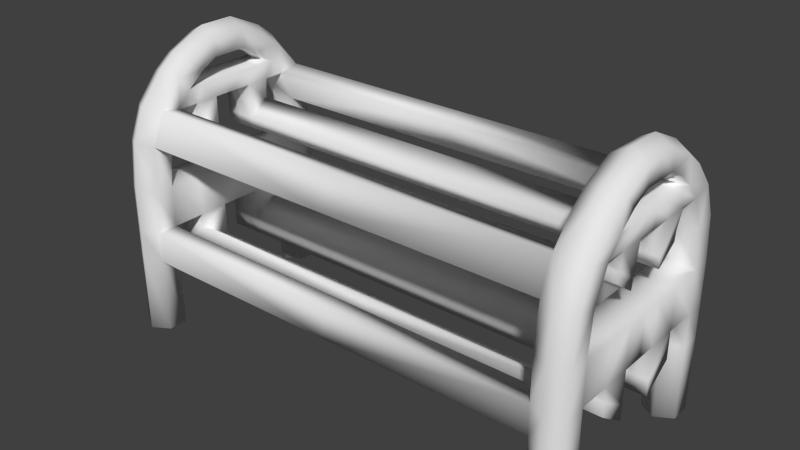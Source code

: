 # Source: ball_rack.blend  (saved by Blender 2.69.0; exported with 4.5.12 LTS)
import bpy
from mathutils import Matrix  # noqa: F401  (used for matrix-valued properties, if any)

bpy.ops.wm.read_factory_settings(use_empty=True)
scene = bpy.context.scene
scene.name = 'Scene'

# ---- collections
col_collection_1 = bpy.data.collections.new('Collection 1'); scene.collection.children.link(col_collection_1)

# ---- world
world_world = bpy.data.worlds.new('World'); scene.world = world_world
world_world.color = (0.05088, 0.05088, 0.05088)
world_world.use_sun_shadow = False
world_world.sun_shadow_jitter_overblur = 0.0
world_world.cycles.sampling_method = 'MANUAL'
world_world.cycles.sample_map_resolution = 256

# ---- meshes
me_cylinder = bpy.data.meshes.new('Cylinder')
me_cylinder.from_pydata([(-1.217, -0.3975, -0.00947), (-1.217, 0.3975, -0.00947), (-1.128, -0.4502, -0.009471), (-1.128, 0.4502, -0.009471), (-1.128, -0.5556, -0.009471), (-1.128, 0.5556, -0.009471), (-1.217, -0.6083, -0.00947), (-1.217, 0.6083, -0.00947), (-1.306, -0.5556, -0.009471), (-1.306, 0.5556, -0.009471), (-1.306, -0.4502, -0.009471), (-1.306, 0.4502, -0.009471), (-1.217, -7.947e-10, 1.373), (-1.128, -7.947e-10, 1.383), (-1.128, -7.947e-10, 1.482), (-1.217, -7.947e-10, 1.533), (-1.217, -0.3975, 0.5635), (-1.217, -0.3892, 0.8404), (-1.306, -7.947e-10, 1.383), (-1.128, -0.4502, 0.7894), (-1.128, -0.4502, 0.5635), (-1.306, -7.947e-10, 1.482), (-1.128, -0.5556, 0.7951), (-1.128, -0.5556, 0.5635), (-1.217, 0.3975, 0.5635), (-1.217, 0.3892, 0.8404), (-1.217, -0.6083, 0.7976), (-1.217, -0.6083, 0.5635), (-1.306, -0.5556, 0.7951), (-1.306, -0.5556, 0.5635), (-1.306, -0.4502, 0.7894), (-1.128, 0.4502, 0.7894), (-1.306, -0.4502, 0.5635), (1.217, -0.3975, -0.00947), (1.217, 0.3975, -0.00947), (-1.128, 0.4502, 0.5635), (-1.217, -0.09303, 1.366), (-1.128, -0.09838, 1.383), (-1.128, -0.09769, 1.482), (-1.217, -0.09571, 1.533), (-1.306, -0.09769, 1.482), (-1.306, -0.09838, 1.383), (-1.217, -0.3348, 1.124), (-1.217, -0.3925, 0.9956), (-1.128, -0.4277, 1.01), (-1.128, -0.3529, 1.176), (-1.128, -0.5327, 1.029), (-1.128, -0.4626, 1.202), (-1.217, -0.5852, 1.038), (-1.217, -0.5213, 1.207), (-1.306, -0.5327, 1.029), (-1.306, -0.4626, 1.202), (-1.306, -0.3529, 1.176), (-1.306, -0.4277, 1.01), (-1.217, -0.1755, 1.328), (-1.217, -0.2286, 1.279), (-1.128, -0.2798, 1.262), (-1.128, 0.5556, 0.7951), (-1.128, 0.5556, 0.5635), (-1.217, 0.6083, 0.7976), (-1.217, 0.6083, 0.5635), (-1.306, 0.5556, 0.7951), (-1.306, 0.5556, 0.5635), (-1.306, 0.4502, 0.7894), (-1.306, 0.4502, 0.5635), (1.128, -0.4502, -0.009471), (1.128, 0.4502, -0.009471), (-1.128, -0.1904, 1.335), (-1.217, 0.09303, 1.366), (-1.128, 0.09838, 1.383), (-1.128, 0.09769, 1.482), (-1.217, 0.09571, 1.533), (-1.306, 0.09769, 1.482), (-1.306, 0.09838, 1.383), (-1.217, 0.3348, 1.124), (-1.217, 0.3925, 0.9956), (-1.128, 0.4277, 1.01), (-1.128, 0.3529, 1.176), (-1.128, 0.5327, 1.029), (-1.128, 0.4626, 1.202), (-1.217, 0.5852, 1.038), (-1.217, 0.5213, 1.207), (-1.306, 0.5327, 1.029), (-1.306, 0.4626, 1.202), (-1.306, 0.3529, 1.176), (-1.306, 0.4277, 1.01), (-1.128, -0.3431, 1.339), (-1.217, 0.1755, 1.328), (-1.128, -0.2506, 1.41), (-1.217, 0.2286, 1.279), (-1.217, -0.3756, 1.375), (-1.128, 0.2798, 1.262), (-1.306, -7.947e-10, 1.262), (-1.306, -7.947e-10, 1.176), (-1.128, -7.947e-10, 1.262), (-1.128, -7.947e-10, 1.176), (-1.217, -7.947e-10, 1.262), (-1.217, -7.947e-10, 1.154), (-1.217, -0.2871, 1.443), (-1.128, 0.1904, 1.335), (-1.306, -0.3431, 1.339), (1.128, -0.5556, -0.009471), (1.128, 0.5556, -0.009471), (-1.128, 0.3431, 1.339), (-1.128, 0.2506, 1.41), (-1.217, 0.3756, 1.375), (-1.217, 0.2871, 1.443), (-1.306, -0.2506, 1.41), (-1.306, -0.1904, 1.335), (-1.306, -0.2798, 1.262), (-1.128, -0.4502, 0.3956), (-1.128, -0.5556, 0.3956), (-1.306, 0.3431, 1.339), (-1.217, -0.6083, 0.3956), (-1.306, -0.5556, 0.3956), (1.217, -0.6083, -0.00947), (-1.306, -0.4502, 0.3956), (-1.217, -0.3975, 0.3956), (1.217, 0.6083, -0.00947), (1.306, -0.5556, -0.009471), (1.306, 0.5556, -0.009471), (1.306, -0.4502, -0.009471), (1.306, 0.4502, -0.009471), (1.217, -7.947e-10, 1.373), (1.128, -7.947e-10, 1.383), (1.128, -7.947e-10, 1.482), (1.217, -7.947e-10, 1.533), (-1.306, 0.2506, 1.41), (-1.306, 0.1904, 1.335), (-1.306, 0.2798, 1.262), (0.0, -0.5556, 0.3956), (-1.128, 0.4502, 0.3956), (0.0, -0.4626, 1.202), (-1.128, 0.5556, 0.3956), (0.0, -0.3529, 1.176), (0.0, -0.4502, 0.3956), (-1.217, 0.6083, 0.3956), (0.0, -0.4277, 1.01), (0.0, -0.5327, 1.029), (0.0, -0.5556, 0.5635), (0.0, -0.4502, 0.5635), (1.217, -0.3975, 0.5635), (1.217, -0.3892, 0.8404), (1.306, -7.947e-10, 1.383), (1.128, -0.4502, 0.7894), (1.128, -0.4502, 0.5635), (1.306, -7.947e-10, 1.482), (-1.306, 0.5556, 0.3956), (-1.306, 0.4502, 0.3956), (-1.217, 0.3975, 0.3956), (1.128, -0.5556, 0.7951), (1.128, -0.5556, 0.5635), (1.217, 0.3975, 0.5635), (1.217, 0.3892, 0.8404), (1.217, -0.6083, 0.7976), (1.217, -0.6083, 0.5635), (1.306, -0.5556, 0.7951), (1.306, -0.5556, 0.5635), (1.306, -0.4502, 0.7894), (1.128, 0.4502, 0.7894), (0.0, 0.5556, 0.3956), (0.0, 0.4626, 1.202), (0.0, 0.3529, 1.176), (0.0, 0.4502, 0.3956), (1.306, -0.4502, 0.5635), (1.128, 0.4502, 0.5635), (1.217, -0.09303, 1.366), (1.128, -0.09838, 1.383), (1.128, -0.09769, 1.482), (1.217, -0.09571, 1.533), (1.306, -0.09769, 1.482), (0.0, 0.4277, 1.01), (1.306, -0.09838, 1.383), (0.0, 0.5327, 1.029), (1.217, -0.3348, 1.124), (0.0, 0.5556, 0.5635), (0.0, 0.4502, 0.5635), (1.217, -0.3925, 0.9956), (1.128, -0.4277, 1.01), (1.128, -0.3529, 1.176), (1.128, -0.5327, 1.029), (1.128, -0.4626, 1.202), (1.217, -0.5852, 1.038), (1.217, -0.5213, 1.207), (1.306, -0.5327, 1.029), (1.306, -0.4626, 1.202), (1.306, -0.3529, 1.176), (1.306, -0.4277, 1.01), (1.217, -0.1755, 1.328), (1.217, -0.2286, 1.279), (1.128, -0.2798, 1.262), (1.128, 0.5556, 0.7951), (1.128, 0.5556, 0.5635), (1.217, 0.6083, 0.7976), (1.217, 0.6083, 0.5635), (1.306, 0.5556, 0.7951), (1.306, 0.5556, 0.5635), (1.306, 0.4502, 0.7894), (1.306, 0.4502, 0.5635), (1.128, -0.1904, 1.335), (1.217, 0.09303, 1.366), (1.128, 0.09838, 1.383), (1.128, 0.09769, 1.482), (1.217, 0.09571, 1.533), (1.306, 0.09769, 1.482), (1.306, 0.09838, 1.383), (1.217, 0.3348, 1.124), (1.217, 0.3925, 0.9956), (1.128, 0.4277, 1.01), (1.128, 0.3529, 1.176), (1.128, 0.5327, 1.029), (1.128, 0.4626, 1.202), (-1.128, -0.2747, 0.414), (-1.128, -0.1125, 0.3033), (-1.306, -0.2747, 0.414), (-1.306, -0.1125, 0.3033), (-1.217, -0.1125, 0.3033), (-1.217, -0.2747, 0.414), (-1.306, -0.2747, 0.7894), (-1.306, -0.1125, 0.7894), (-1.217, -0.2655, 0.7994), (-1.217, -0.1226, 0.7902), (-1.217, -0.2747, 0.5635), (-1.217, -0.1125, 0.5635), (-1.306, -0.1125, 0.5635), (-1.306, -0.2747, 0.5635), (-1.128, -0.2747, 0.7894), (-1.128, -0.1125, 0.7894), (-1.128, -0.1125, 0.5635), (-1.128, -0.2747, 0.5635), (-1.306, -0.1125, 0.3879), (-1.217, -0.2747, 0.4888), (-1.128, -0.2747, 0.4888), (-1.306, -0.2747, 0.4888), (1.217, 0.5852, 1.038), (-1.128, -0.1125, 0.3879), (1.217, 0.5213, 1.207), (-1.217, -0.1125, 0.3879), (-1.128, -0.1108, 0.9937), (1.306, 0.5327, 1.029), (1.306, 0.4626, 1.202), (-1.128, -0.2329, 1.072), (-1.217, -0.2329, 1.072), (-1.217, -0.1108, 0.9937), (-1.293, -0.2329, 1.072), (-1.293, -0.1108, 0.9937), (-1.306, -0.1118, 1.176), (-1.306, -0.241, 1.176), (-1.128, -0.2033, 1.262), (-1.128, -0.07651, 1.262), (-1.217, -0.08202, 1.13), (-1.217, -0.2579, 1.14), (-1.306, -0.07651, 1.262), (-1.306, -0.2033, 1.262), (-1.128, -0.241, 1.176), (-1.128, -0.1118, 1.176), (-1.217, -0.1795, 1.266), (-1.217, -0.08312, 1.263), (-1.128, -0.1152, 0.9355), (-1.128, -0.2323, 1.017), (-1.217, -0.2323, 1.017), (-1.217, -0.1152, 0.9355), (-1.291, -0.2323, 1.017), (-1.291, -0.1152, 0.9355), (0.0, -0.1125, 0.3879), (0.0, -0.2747, 0.4888), (0.0, -0.2747, 0.414), (0.0, -0.1125, 0.3033), (0.0, -0.2329, 1.072), (0.0, -0.2323, 1.017), (0.0, -0.1152, 0.9355), (0.0, -0.1108, 0.9937), (1.306, 0.3529, 1.176), (1.306, 0.4277, 1.01), (1.128, -0.3431, 1.339), (1.217, 0.1755, 1.328), (1.128, -0.2506, 1.41), (1.217, 0.2286, 1.279), (1.217, -0.3756, 1.375), (1.128, 0.2798, 1.262), (1.306, -7.947e-10, 1.262), (1.306, -7.947e-10, 1.176), (1.128, -7.947e-10, 1.262), (1.128, -7.947e-10, 1.176), (-1.306, -7.947e-10, 0.7894), (-1.306, -7.947e-10, 0.5635), (-1.217, -7.947e-10, 0.7889), (-1.128, -7.947e-10, 0.7894), (-1.217, -7.947e-10, 0.5635), (-1.128, -7.947e-10, 0.5635), (1.217, -7.947e-10, 1.262), (1.217, -7.947e-10, 1.154), (1.217, -0.2871, 1.443), (1.128, 0.1904, 1.335), (1.306, -0.3431, 1.339), (1.128, 0.3431, 1.339), (1.128, 0.2506, 1.41), (1.217, 0.3756, 1.375), (1.217, 0.2871, 1.443), (1.306, -0.2506, 1.41), (1.306, -0.1904, 1.335), (1.306, -0.2798, 1.262), (1.128, -0.4502, 0.3956), (1.128, -0.5556, 0.3956), (1.306, 0.3431, 1.339), (1.217, -0.6083, 0.3956), (1.306, -0.5556, 0.3956), (1.306, -0.4502, 0.3956), (1.217, -0.3975, 0.3956), (1.306, 0.2506, 1.41), (1.306, 0.1904, 1.335), (1.306, 0.2798, 1.262), (1.128, 0.4502, 0.3956), (1.128, 0.5556, 0.3956), (1.217, 0.6083, 0.3956), (1.306, 0.5556, 0.3956), (1.306, 0.4502, 0.3956), (1.217, 0.3975, 0.3956), (1.128, -0.2747, 0.414), (1.128, -0.1125, 0.3033), (-1.128, 0.2747, 0.414), (-1.128, 0.1125, 0.3033), (-1.306, 0.2747, 0.414), (-1.306, 0.1125, 0.3033), (-1.217, 0.1125, 0.3033), (-1.217, 0.2747, 0.414), (-1.306, 0.2747, 0.7894), (-1.306, 0.1125, 0.7894), (-1.217, 0.2655, 0.7994), (-1.217, 0.1226, 0.7902), (-1.217, 0.2747, 0.5635), (-1.217, 0.1125, 0.5635), (-1.306, 0.1125, 0.5635), (-1.306, 0.2747, 0.5635), (-1.128, 0.2747, 0.7894), (-1.128, 0.1125, 0.7894), (-1.128, 0.1125, 0.5635), (-1.128, 0.2747, 0.5635), (-1.306, 0.1125, 0.3879), (-1.217, 0.2747, 0.4888), (-1.128, 0.2747, 0.4888), (-1.306, 0.2747, 0.4888), (-1.128, 0.1125, 0.3879), (-1.217, 0.1125, 0.3879), (-1.128, 0.1108, 0.9937), (-1.128, 0.2329, 1.072), (-1.217, 0.2329, 1.072), (-1.217, 0.1108, 0.9937), (-1.293, 0.2329, 1.072), (-1.293, 0.1108, 0.9937), (-1.306, 0.1118, 1.176), (-1.306, 0.241, 1.176), (-1.128, 0.2033, 1.262), (-1.128, 0.07651, 1.262), (-1.217, 0.08202, 1.13), (-1.217, 0.2579, 1.14), (-1.306, 0.07651, 1.262), (-1.306, 0.2033, 1.262), (-1.128, 0.241, 1.176), (-1.128, 0.1118, 1.176), (-1.217, 0.1795, 1.266), (-1.217, 0.08312, 1.263), (-1.128, 0.1152, 0.9355), (-1.128, 0.2323, 1.017), (-1.217, 0.2323, 1.017), (-1.217, 0.1152, 0.9355), (-1.291, 0.2323, 1.017), (-1.291, 0.1152, 0.9355), (0.0, 0.1125, 0.3879), (0.0, 0.2747, 0.4888), (0.0, 0.2747, 0.414), (0.0, 0.1125, 0.3033), (0.0, 0.2329, 1.072), (0.0, 0.2323, 1.017), (0.0, 0.1152, 0.9355), (0.0, 0.1108, 0.9937), (1.306, -0.2747, 0.414), (1.306, -0.1125, 0.3033), (1.217, -0.1125, 0.3033), (1.217, -0.2747, 0.414), (1.306, -0.2747, 0.7894), (1.306, -0.1125, 0.7894), (1.217, -0.2655, 0.7994), (1.217, -0.1226, 0.7902), (1.217, -0.2747, 0.5635), (1.217, -0.1125, 0.5635), (1.306, -0.1125, 0.5635), (1.306, -0.2747, 0.5635), (1.128, -0.2747, 0.7894), (1.128, -0.1125, 0.7894), (1.128, -0.1125, 0.5635), (1.128, -0.2747, 0.5635), (1.306, -0.1125, 0.3879), (1.217, -0.2747, 0.4888), (1.128, -0.2747, 0.4888), (1.306, -0.2747, 0.4888), (1.128, -0.1125, 0.3879), (1.217, -0.1125, 0.3879), (1.128, -0.1108, 0.9937), (1.128, -0.2329, 1.072), (1.217, -0.2329, 1.072), (1.217, -0.1108, 0.9937), (1.293, -0.2329, 1.072), (1.293, -0.1108, 0.9937), (1.306, -0.1118, 1.176), (1.306, -0.241, 1.176), (1.128, -0.2033, 1.262), (1.128, -0.07651, 1.262), (1.217, -0.08202, 1.13), (1.217, -0.2579, 1.14), (1.306, -0.07651, 1.262), (1.306, -0.2033, 1.262), (1.128, -0.241, 1.176), (1.128, -0.1118, 1.176), (1.217, -0.1795, 1.266), (1.217, -0.08312, 1.263), (1.128, -0.1152, 0.9355), (1.128, -0.2323, 1.017), (1.217, -0.2323, 1.017), (1.217, -0.1152, 0.9355), (1.291, -0.2323, 1.017), (1.291, -0.1152, 0.9355), (1.306, -7.947e-10, 0.7894), (1.306, -7.947e-10, 0.5635), (1.217, -7.947e-10, 0.7889), (1.128, -7.947e-10, 0.7894), (1.217, -7.947e-10, 0.5635), (1.128, -7.947e-10, 0.5635), (1.128, 0.2747, 0.414), (1.128, 0.1125, 0.3033), (1.306, 0.2747, 0.414), (1.306, 0.1125, 0.3033), (1.217, 0.1125, 0.3033), (1.217, 0.2747, 0.414), (1.306, 0.2747, 0.7894), (1.306, 0.1125, 0.7894), (1.217, 0.2655, 0.7994), (1.217, 0.1226, 0.7902), (1.217, 0.2747, 0.5635), (1.217, 0.1125, 0.5635), (1.306, 0.1125, 0.5635), (1.306, 0.2747, 0.5635), (1.128, 0.2747, 0.7894), (1.128, 0.1125, 0.7894), (1.128, 0.1125, 0.5635), (1.128, 0.2747, 0.5635), (1.306, 0.1125, 0.3879), (1.217, 0.2747, 0.4888), (1.128, 0.2747, 0.4888), (1.306, 0.2747, 0.4888), (1.128, 0.1125, 0.3879), (1.217, 0.1125, 0.3879), (1.128, 0.1108, 0.9937), (1.128, 0.2329, 1.072), (1.217, 0.2329, 1.072), (1.217, 0.1108, 0.9937), (1.293, 0.2329, 1.072), (1.293, 0.1108, 0.9937), (1.306, 0.1118, 1.176), (1.306, 0.241, 1.176), (1.128, 0.2033, 1.262), (1.128, 0.07651, 1.262), (1.217, 0.08202, 1.13), (1.217, 0.2579, 1.14), (1.306, 0.07651, 1.262), (1.306, 0.2033, 1.262), (1.128, 0.241, 1.176), (1.128, 0.1118, 1.176), (1.217, 0.1795, 1.266), (1.217, 0.08312, 1.263), (1.128, 0.1152, 0.9355), (1.128, 0.2323, 1.017), (1.217, 0.2323, 1.017), (1.217, 0.1152, 0.9355), (1.291, 0.2323, 1.017), (1.291, 0.1152, 0.9355)], [], [(1, 11, 9, 7, 5, 3), (310, 275, 277, 311), (84, 85, 75, 74), (127, 112, 129, 128), (0, 2, 4, 6, 8, 10), (27, 26, 28, 29), (24, 330, 333, 64), (114, 29, 32, 116), (296, 298, 297, 295), (33, 121, 119, 115, 101, 65), (181, 183, 278, 274), (124, 125, 202, 201), (292, 278, 294, 299), (52, 42, 43, 53), (275, 200, 201, 293), (49, 90, 100, 51), (20, 16, 222, 229), (107, 108, 109, 100), (49, 51, 50, 48), (388, 389, 390, 391), (119, 121, 307, 306), (152, 198, 441, 438), (116, 32, 16, 117), (117, 16, 20, 110), (276, 274, 278, 292), (16, 32, 225, 222), (310, 205, 200, 275), (99, 91, 103, 104), (35, 58, 57, 31), (25, 31, 76, 75), (99, 104, 70, 69), (404, 403, 401, 408), (247, 246, 245, 244), (136, 147, 62, 60), (144, 150, 180, 178), (145, 151, 150, 144), (79, 81, 105, 103), (428, 433, 432, 429), (81, 83, 112, 105), (106, 105, 112, 127), (236, 240, 239, 234), (42, 45, 44, 43), (108, 41, 36, 54), (199, 190, 274, 276), (315, 196, 198, 316), (67, 37, 38, 88), (17, 43, 44, 19), (20, 19, 22, 23), (67, 88, 86, 56), (113, 27, 29, 114), (47, 86, 90, 49), (5, 7, 136, 133), (98, 107, 100, 90), (4, 111, 113, 6), (261, 258, 259, 260), (88, 98, 90, 86), (126, 169, 170, 146), (54, 36, 37, 67), (316, 198, 152, 317), (47, 49, 48, 46), (51, 100, 109, 52), (29, 28, 30, 32), (399, 417, 418, 400), (365, 364, 363, 362), (104, 103, 105, 106), (199, 276, 168, 167), (412, 399, 400, 409), (209, 206, 463, 466), (147, 148, 64, 62), (250, 255, 238, 243), (149, 131, 35, 24), (28, 50, 53, 30), (473, 470, 471, 472), (108, 54, 55, 109), (427, 425, 443, 444), (226, 229, 228, 227), (8, 114, 116, 10), (211, 295, 297, 236), (87, 99, 69, 68), (128, 87, 68, 73), (121, 33, 308, 307), (74, 75, 76, 77), (441, 440, 446, 449), (79, 78, 80, 81), (81, 80, 82, 83), (148, 149, 24, 64), (110, 20, 140, 135), (83, 84, 129, 112), (62, 64, 63, 61), (391, 394, 393, 384), (263, 261, 260, 262), (276, 292, 169, 168), (128, 129, 89, 87), (35, 337, 330, 24), (463, 459, 456, 454), (415, 414, 411, 410), (9, 11, 148, 147), (45, 56, 86, 47), (45, 42, 251, 254), (30, 53, 43, 17), (141, 384, 387, 164), (26, 48, 50, 28), (230, 237, 216, 215), (252, 246, 247, 253), (44, 45, 134, 137), (60, 62, 61, 59), (404, 281, 280, 410), (422, 423, 440, 435), (382, 383, 389, 388), (61, 63, 85, 82), (34, 66, 102, 118, 120, 122), (311, 277, 468, 465), (188, 199, 167, 166), (174, 177, 178, 179), (0, 117, 110, 2), (2, 110, 111, 4), (334, 335, 336, 337), (340, 320, 325, 339), (3, 5, 133, 131), (206, 209, 208, 207), (236, 297, 304, 240), (42, 52, 247, 251), (259, 258, 270, 269), (244, 245, 263, 262), (142, 382, 388, 144), (232, 231, 217, 212), (275, 293, 279, 277), (242, 244, 262, 260), (218, 220, 221, 219), (301, 411, 414, 189), (1, 3, 131, 149), (390, 396, 394, 391), (155, 157, 156, 154), (426, 385, 390, 427), (305, 306, 157, 155), (306, 307, 164, 157), (17, 19, 226, 220), (346, 364, 366, 348), (87, 89, 91, 99), (19, 20, 229, 226), (164, 387, 380, 158), (74, 355, 351, 84), (449, 446, 431, 430), (212, 217, 216, 213), (157, 164, 158, 156), (153, 207, 208, 159), (405, 402, 403, 404), (225, 218, 219, 224), (424, 383, 381, 422), (254, 251, 242, 241), (446, 451, 432, 431), (126, 146, 204, 203), (454, 456, 474, 472), (386, 392, 397, 385), (330, 339, 341, 333), (448, 447, 433, 428), (131, 163, 176, 35), (455, 452, 470, 473), (211, 236, 234, 210), (298, 309, 304, 297), (251, 247, 244, 242), (88, 38, 39, 98), (296, 202, 203, 298), (212, 213, 267, 266), (231, 233, 214, 217), (400, 418, 420, 402), (309, 204, 205, 310), (196, 195, 197, 198), (458, 462, 455, 457), (186, 405, 411, 301), (257, 252, 253, 256), (384, 393, 395, 387), (23, 111, 130, 139), (51, 52, 53, 50), (91, 352, 358, 77), (308, 302, 145, 141), (222, 225, 233, 231), (229, 222, 231, 232), (246, 250, 243, 245), (198, 197, 434, 441), (464, 458, 459, 465), (34, 317, 312, 66), (461, 469, 468, 460), (19, 44, 46, 22), (225, 224, 230, 233), (367, 366, 364, 365), (361, 360, 357, 356), (52, 109, 253, 247), (153, 159, 442, 436), (303, 305, 155, 151), (181, 180, 182, 183), (419, 418, 417, 416), (20, 23, 139, 140), (220, 226, 227, 221), (293, 201, 202, 296), (240, 304, 311, 272), (427, 390, 389, 425), (333, 341, 338, 332), (185, 184, 187, 186), (415, 290, 282, 407), (124, 167, 168, 125), (143, 172, 166, 123), (317, 152, 165, 312), (235, 232, 265, 264), (424, 422, 435, 437), (123, 124, 201, 200), (143, 123, 200, 205), (413, 283, 291, 408), (125, 168, 169, 126), (469, 461, 282, 290), (228, 229, 232, 235), (146, 143, 205, 204), (111, 110, 135, 130), (46, 44, 137, 138), (123, 166, 167, 124), (10, 116, 117, 0), (192, 191, 193, 194), (241, 242, 260, 259), (410, 280, 290, 415), (125, 126, 203, 202), (111, 23, 27, 113), (313, 192, 194, 314), (217, 214, 215, 216), (185, 186, 301, 294), (241, 259, 269, 268), (159, 208, 210, 191), (445, 438, 447, 448), (249, 257, 256, 248), (6, 113, 114, 8), (433, 430, 431, 432), (55, 56, 248, 256), (142, 144, 178, 177), (197, 153, 436, 434), (272, 206, 207, 273), (47, 46, 138, 132), (233, 230, 215, 214), (156, 158, 187, 184), (464, 469, 290, 280), (255, 249, 248, 254), (107, 40, 41, 108), (120, 315, 316, 122), (102, 313, 314, 118), (32, 30, 218, 225), (232, 212, 266, 265), (243, 238, 258, 261), (245, 243, 261, 263), (101, 115, 305, 303), (255, 254, 241, 238), (30, 17, 220, 218), (423, 426, 439, 440), (213, 235, 264, 267), (425, 424, 437, 443), (23, 22, 26, 27), (22, 46, 48, 26), (179, 181, 274, 190), (458, 464, 280, 281), (165, 152, 438, 445), (45, 47, 132, 134), (146, 170, 172, 143), (422, 381, 386, 423), (109, 55, 256, 253), (179, 412, 409, 174), (408, 291, 281, 404), (408, 401, 398, 413), (258, 238, 271, 270), (158, 142, 177, 187), (293, 296, 295, 279), (56, 45, 254, 248), (223, 228, 235, 237), (83, 82, 85, 84), (309, 310, 311, 304), (237, 235, 213, 216), (58, 175, 160, 133), (224, 223, 237, 230), (387, 386, 381, 380), (300, 301, 189, 188), (54, 67, 56, 55), (423, 386, 385, 426), (98, 39, 40, 107), (165, 159, 191, 192), (300, 188, 166, 172), (238, 241, 268, 271), (392, 377, 378, 397), (438, 441, 449, 447), (402, 420, 421, 403), (31, 334, 337, 35), (25, 328, 334, 31), (333, 332, 327, 326), (358, 345, 346, 355), (328, 329, 335, 334), (320, 370, 371, 321), (348, 366, 367, 349), (326, 327, 329, 328), (343, 324, 321, 342), (331, 343, 342, 336), (332, 338, 343, 331), (363, 373, 374, 362), (320, 321, 324, 325), (339, 325, 322, 341), (354, 347, 344, 359), (385, 397, 396, 390), (151, 155, 154, 150), (84, 351, 357, 129), (355, 346, 348, 351), (351, 348, 349, 350), (394, 318, 379, 393), (356, 357, 351, 350), (336, 342, 340, 337), (209, 279, 295, 211), (342, 368, 369, 340), (397, 378, 319, 396), (456, 457, 475, 474), (122, 316, 317, 34), (188, 189, 190, 199), (410, 411, 405, 404), (475, 473, 472, 474), (451, 450, 429, 432), (193, 234, 239, 195), (462, 467, 452, 455), (76, 171, 162, 77), (272, 311, 465, 459), (466, 463, 454, 453), (292, 299, 170, 169), (277, 279, 460, 468), (133, 160, 163, 131), (345, 363, 364, 346), (159, 165, 445, 442), (441, 434, 435, 440), (447, 449, 430, 433), (11, 1, 149, 148), (403, 421, 419, 401), (7, 9, 147, 136), (89, 360, 352, 91), (66, 312, 313, 102), (421, 420, 418, 419), (314, 194, 196, 315), (353, 352, 360, 361), (469, 464, 465, 468), (59, 61, 82, 80), (77, 79, 103, 91), (127, 128, 73, 72), (63, 25, 75, 85), (380, 381, 383, 382), (240, 272, 273, 239), (359, 358, 352, 353), (409, 400, 402, 405), (345, 372, 373, 363), (77, 358, 355, 74), (190, 406, 412, 179), (79, 161, 173, 78), (150, 154, 182, 180), (206, 272, 459, 463), (393, 379, 376, 395), (349, 367, 365, 347), (359, 344, 345, 358), (341, 322, 323, 338), (64, 333, 326, 63), (347, 365, 362, 344), (77, 162, 161, 79), (379, 378, 377, 376), (440, 439, 451, 446), (407, 406, 414, 415), (340, 369, 370, 320), (58, 60, 59, 57), (57, 59, 80, 78), (106, 127, 72, 71), (104, 106, 71, 70), (115, 119, 306, 305), (31, 57, 78, 76), (133, 136, 60, 58), (436, 442, 443, 437), (129, 357, 360, 89), (325, 324, 323, 322), (78, 173, 171, 76), (467, 461, 460, 466), (35, 176, 175, 58), (279, 209, 466, 460), (63, 326, 328, 25), (299, 300, 172, 170), (318, 319, 378, 379), (350, 349, 347, 354), (337, 340, 339, 330), (321, 371, 368, 342), (434, 436, 437, 435), (387, 395, 392, 386), (401, 419, 416, 398), (197, 273, 207, 153), (362, 374, 375, 344), (144, 388, 391, 145), (174, 409, 405, 186), (344, 375, 372, 345), (338, 323, 324, 343), (14, 70, 71, 15), (459, 458, 457, 456), (15, 71, 72, 21), (442, 445, 444, 443), (18, 73, 68, 12), (439, 444, 450, 451), (12, 68, 69, 13), (287, 335, 329, 286), (353, 94, 95, 359), (194, 193, 195, 196), (361, 96, 94, 353), (158, 380, 382, 142), (285, 332, 331, 288), (286, 329, 327, 284), (195, 239, 273, 197), (359, 95, 97, 354), (350, 93, 92, 356), (356, 92, 96, 361), (413, 412, 406, 407), (413, 398, 399, 412), (118, 314, 315, 120), (453, 454, 472, 471), (444, 445, 448, 450), (189, 414, 406, 190), (65, 101, 303, 302), (13, 69, 70, 14), (21, 72, 73, 18), (33, 65, 302, 308), (284, 327, 332, 285), (395, 376, 377, 392), (288, 331, 336, 289), (289, 336, 335, 287), (354, 97, 93, 350), (467, 462, 291, 283), (257, 249, 94, 96), (285, 288, 223, 224), (183, 185, 294, 278), (467, 466, 453, 452), (286, 284, 219, 221), (186, 187, 177, 174), (14, 15, 39, 38), (462, 458, 281, 291), (252, 257, 96, 92), (425, 389, 383, 424), (145, 391, 384, 141), (287, 286, 221, 227), (183, 182, 184, 185), (18, 12, 36, 41), (426, 427, 444, 439), (249, 255, 95, 94), (12, 13, 37, 36), (407, 282, 283, 413), (288, 289, 228, 223), (461, 467, 283, 282), (298, 203, 204, 309), (255, 250, 97, 95), (191, 210, 234, 193), (299, 294, 301, 300), (246, 252, 92, 93), (289, 287, 227, 228), (307, 308, 141, 164), (250, 246, 93, 97), (284, 285, 224, 219), (21, 18, 41, 40), (457, 455, 473, 475), (154, 156, 184, 182), (15, 21, 40, 39), (13, 14, 38, 37), (145, 140, 139, 151), (302, 135, 140, 145), (396, 264, 265, 394), (312, 165, 176, 163), (180, 138, 137, 178), (151, 139, 130, 303), (318, 266, 267, 319), (450, 448, 369, 368), (429, 450, 368, 371), (452, 453, 372, 375), (470, 452, 375, 374), (165, 192, 175, 176), (210, 208, 171, 173), (209, 211, 161, 162), (303, 130, 135, 302), (394, 265, 266, 318), (398, 271, 268, 399), (208, 209, 162, 171), (211, 210, 173, 161), (416, 270, 271, 398), (313, 312, 163, 160), (471, 470, 374, 373), (192, 313, 160, 175), (399, 268, 269, 417), (453, 471, 373, 372), (179, 134, 132, 181), (417, 269, 270, 416), (181, 132, 138, 180), (178, 137, 134, 179), (319, 267, 264, 396), (428, 429, 371, 370), (448, 428, 370, 369)])
me_cylinder.polygons.foreach_set('use_smooth', [True] * 492)
me_cylinder.use_remesh_preserve_volume = False
me_cylinder.use_remesh_preserve_attributes = False
me_cylinder.use_mirror_vertex_groups = False
me_cylinder.update()

# ---- objects
ob_g_ball_rack = bpy.data.objects.new('g.ball_rack', me_cylinder)

# ---- transforms, parenting, visibility, modifiers, constraints
ob_g_ball_rack.location = (0.0, 1.3e-09, 0.0)
ob_g_ball_rack.lineart.crease_threshold = 0.0

# ---- collection membership
col_collection_1.objects.link(ob_g_ball_rack)

# ---- scene / render settings (as saved in the file)
scene.frame_start = 1; scene.frame_end = 250; scene.frame_set(55)
scene.render.engine = 'BLENDER_EEVEE_NEXT'
scene.render.image_settings.compression = 90
scene.render.resolution_percentage = 50
scene.render.dither_intensity = 0.0
scene.cycles.use_denoising = False
scene.cycles.samples = 10
scene.cycles.sampling_pattern = 'TABULATED_SOBOL'
scene.cycles.light_sampling_threshold = 0.0
scene.cycles.use_adaptive_sampling = False
scene.cycles.use_light_tree = False
scene.cycles.blur_glossy = 0.0
scene.cycles.volume_bounces = 1
scene.cycles.pixel_filter_type = 'GAUSSIAN'
scene.cycles.sample_clamp_indirect = 0.0
scene.view_settings.view_transform = 'Standard'
bpy.context.view_layer.update()

# ---- added for rendering (the .blend has no active camera and no usable light): camera, sun
cam_auto = bpy.data.cameras.new('AutoCamera')
cam_auto.lens = 50.0
cam_auto.sensor_width = 36.0
cam_auto.clip_end = 1000.0
ob_auto_camera = bpy.data.objects.new('AutoCamera', cam_auto)
scene.collection.objects.link(ob_auto_camera)
ob_auto_camera.location = (3.0247, -3.62964, 3.18178)
ob_auto_camera.rotation_euler = (1.09748, -7.21219e-08, 0.694738)
scene.camera = ob_auto_camera
light_auto_sun = bpy.data.lights.new('AutoSun', 'SUN')
light_auto_sun.energy = 3.0
light_auto_sun.angle = 0.0523599
ob_auto_sun = bpy.data.objects.new('AutoSun', light_auto_sun)
scene.collection.objects.link(ob_auto_sun)
ob_auto_sun.rotation_euler = (0.872665, 0.174533, 0.523599)
bpy.context.view_layer.update()
